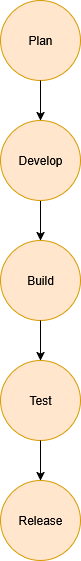

The diagram above was exported from draw.io. Its source (the exported page's mxGraphModel, read from the mxfile embedded in the PNG):
<mxGraphModel dx="872" dy="475" grid="1" gridSize="10" guides="1" tooltips="1" connect="1" arrows="1" fold="1" page="1" pageScale="1" pageWidth="850" pageHeight="1100" math="0" shadow="0">
  <root>
    <mxCell id="0" />
    <mxCell id="1" parent="0" />
    <mxCell id="OLw-LLN-fahhCkpgeZII-26" value="" style="edgeStyle=orthogonalEdgeStyle;rounded=0;orthogonalLoop=1;jettySize=auto;html=1;" edge="1" parent="1" source="OLw-LLN-fahhCkpgeZII-17" target="OLw-LLN-fahhCkpgeZII-23">
      <mxGeometry relative="1" as="geometry" />
    </mxCell>
    <mxCell id="OLw-LLN-fahhCkpgeZII-17" value="Develop" style="ellipse;whiteSpace=wrap;html=1;aspect=fixed;fillColor=#ffe6cc;strokeColor=#d79b00;" vertex="1" parent="1">
      <mxGeometry x="360" y="160" width="80" height="80" as="geometry" />
    </mxCell>
    <mxCell id="OLw-LLN-fahhCkpgeZII-20" value="Plan" style="ellipse;whiteSpace=wrap;html=1;aspect=fixed;fillColor=#ffe6cc;strokeColor=#d79b00;" vertex="1" parent="1">
      <mxGeometry x="360" y="40" width="80" height="80" as="geometry" />
    </mxCell>
    <mxCell id="OLw-LLN-fahhCkpgeZII-21" value="Release" style="ellipse;whiteSpace=wrap;html=1;aspect=fixed;fillColor=#ffe6cc;strokeColor=#d79b00;" vertex="1" parent="1">
      <mxGeometry x="360" y="520" width="80" height="80" as="geometry" />
    </mxCell>
    <mxCell id="OLw-LLN-fahhCkpgeZII-22" value="Test" style="ellipse;whiteSpace=wrap;html=1;aspect=fixed;fillColor=#ffe6cc;strokeColor=#d79b00;" vertex="1" parent="1">
      <mxGeometry x="360" y="400" width="80" height="80" as="geometry" />
    </mxCell>
    <mxCell id="OLw-LLN-fahhCkpgeZII-23" value="Build" style="ellipse;whiteSpace=wrap;html=1;aspect=fixed;fillColor=#ffe6cc;strokeColor=#d79b00;" vertex="1" parent="1">
      <mxGeometry x="360" y="280" width="80" height="80" as="geometry" />
    </mxCell>
    <mxCell id="OLw-LLN-fahhCkpgeZII-25" value="" style="endArrow=classic;html=1;rounded=0;exitX=0.5;exitY=1;exitDx=0;exitDy=0;entryX=0.5;entryY=0;entryDx=0;entryDy=0;" edge="1" parent="1" source="OLw-LLN-fahhCkpgeZII-20" target="OLw-LLN-fahhCkpgeZII-17">
      <mxGeometry width="50" height="50" relative="1" as="geometry">
        <mxPoint x="400" y="140" as="sourcePoint" />
        <mxPoint x="450" y="90" as="targetPoint" />
      </mxGeometry>
    </mxCell>
    <mxCell id="OLw-LLN-fahhCkpgeZII-28" value="" style="endArrow=classic;html=1;rounded=0;exitX=0.5;exitY=1;exitDx=0;exitDy=0;entryX=0.5;entryY=0;entryDx=0;entryDy=0;" edge="1" parent="1" source="OLw-LLN-fahhCkpgeZII-23" target="OLw-LLN-fahhCkpgeZII-22">
      <mxGeometry width="50" height="50" relative="1" as="geometry">
        <mxPoint x="400" y="380" as="sourcePoint" />
        <mxPoint x="400" y="390" as="targetPoint" />
      </mxGeometry>
    </mxCell>
    <mxCell id="OLw-LLN-fahhCkpgeZII-30" value="" style="endArrow=classic;html=1;rounded=0;exitX=0.5;exitY=1;exitDx=0;exitDy=0;entryX=0.5;entryY=0;entryDx=0;entryDy=0;" edge="1" parent="1" source="OLw-LLN-fahhCkpgeZII-22" target="OLw-LLN-fahhCkpgeZII-21">
      <mxGeometry width="50" height="50" relative="1" as="geometry">
        <mxPoint x="390" y="490" as="sourcePoint" />
        <mxPoint x="390" y="530" as="targetPoint" />
      </mxGeometry>
    </mxCell>
  </root>
</mxGraphModel>